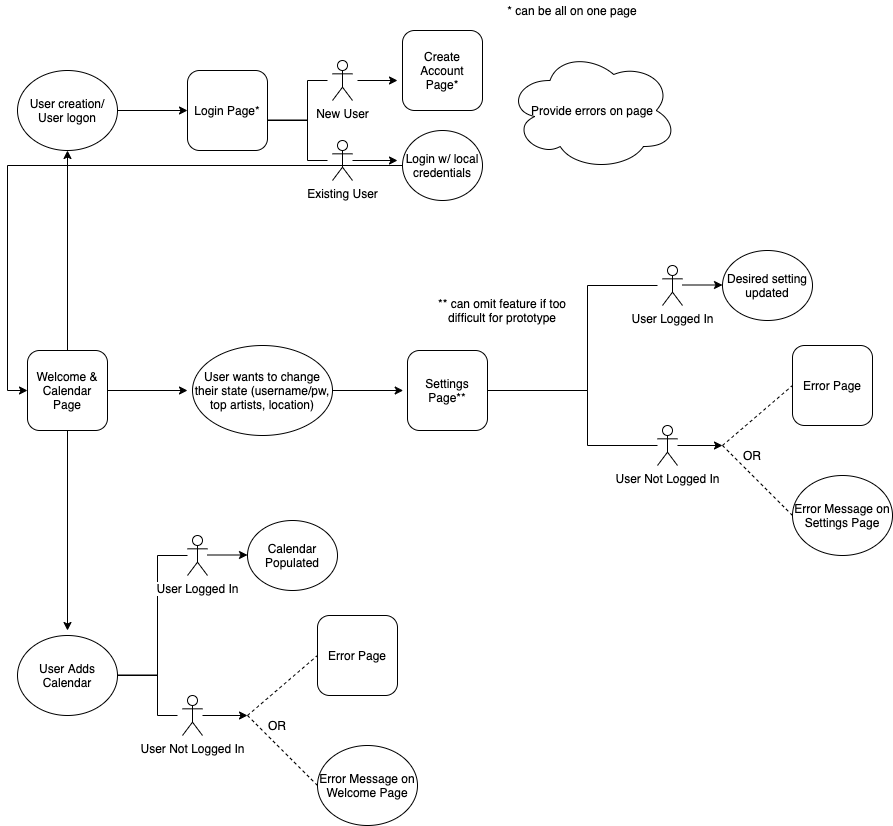

The diagram above was exported from draw.io. Its source (the exported page's mxGraphModel, read from the mxfile embedded in the PNG):
<mxGraphModel dx="926" dy="1642" grid="1" gridSize="10" guides="1" tooltips="1" connect="1" arrows="1" fold="1" page="1" pageScale="1" pageWidth="850" pageHeight="1100" math="0" shadow="0">
  <root>
    <mxCell id="0" />
    <mxCell id="1" parent="0" />
    <mxCell id="kVKAc4vpTGWyzVJ0bn2F-23" style="edgeStyle=orthogonalEdgeStyle;rounded=0;orthogonalLoop=1;jettySize=auto;html=1;endArrow=classic;endFill=1;" edge="1" parent="1" source="kVKAc4vpTGWyzVJ0bn2F-1">
      <mxGeometry relative="1" as="geometry">
        <mxPoint x="80" y="520" as="targetPoint" />
      </mxGeometry>
    </mxCell>
    <mxCell id="kVKAc4vpTGWyzVJ0bn2F-24" style="edgeStyle=orthogonalEdgeStyle;rounded=0;orthogonalLoop=1;jettySize=auto;html=1;endArrow=classic;endFill=1;entryX=0.5;entryY=1;entryDx=0;entryDy=0;" edge="1" parent="1" source="kVKAc4vpTGWyzVJ0bn2F-1" target="kVKAc4vpTGWyzVJ0bn2F-32">
      <mxGeometry relative="1" as="geometry">
        <mxPoint x="80" y="160" as="targetPoint" />
        <Array as="points" />
      </mxGeometry>
    </mxCell>
    <mxCell id="kVKAc4vpTGWyzVJ0bn2F-1" value="Welcome &amp;amp;&lt;br&gt;Calendar&lt;br&gt;Page" style="whiteSpace=wrap;html=1;aspect=fixed;rounded=1;" vertex="1" parent="1">
      <mxGeometry x="40" y="240" width="80" height="80" as="geometry" />
    </mxCell>
    <mxCell id="kVKAc4vpTGWyzVJ0bn2F-13" style="edgeStyle=orthogonalEdgeStyle;rounded=0;orthogonalLoop=1;jettySize=auto;html=1;exitX=1;exitY=0.5;exitDx=0;exitDy=0;endArrow=none;endFill=0;" edge="1" parent="1" source="kVKAc4vpTGWyzVJ0bn2F-3">
      <mxGeometry relative="1" as="geometry">
        <mxPoint x="340" y="-30" as="targetPoint" />
        <Array as="points">
          <mxPoint x="320" y="10" />
          <mxPoint x="320" y="-30" />
        </Array>
      </mxGeometry>
    </mxCell>
    <mxCell id="kVKAc4vpTGWyzVJ0bn2F-3" value="Login Page*" style="whiteSpace=wrap;html=1;aspect=fixed;glass=0;rounded=1;" vertex="1" parent="1">
      <mxGeometry x="200" y="-40" width="80" height="80" as="geometry" />
    </mxCell>
    <mxCell id="kVKAc4vpTGWyzVJ0bn2F-14" style="edgeStyle=orthogonalEdgeStyle;rounded=0;orthogonalLoop=1;jettySize=auto;html=1;" edge="1" parent="1">
      <mxGeometry relative="1" as="geometry">
        <mxPoint x="410" y="-30" as="targetPoint" />
        <mxPoint x="370" y="-30" as="sourcePoint" />
      </mxGeometry>
    </mxCell>
    <mxCell id="kVKAc4vpTGWyzVJ0bn2F-10" value="New User" style="shape=umlActor;verticalLabelPosition=bottom;labelBackgroundColor=#ffffff;verticalAlign=top;html=1;outlineConnect=0;rounded=1;glass=0;" vertex="1" parent="1">
      <mxGeometry x="345" y="-50" width="20" height="40" as="geometry" />
    </mxCell>
    <mxCell id="kVKAc4vpTGWyzVJ0bn2F-16" style="edgeStyle=orthogonalEdgeStyle;rounded=0;orthogonalLoop=1;jettySize=auto;html=1;endArrow=none;endFill=0;" edge="1" parent="1">
      <mxGeometry relative="1" as="geometry">
        <mxPoint x="280" y="9.5" as="sourcePoint" />
        <mxPoint x="340" y="50" as="targetPoint" />
        <Array as="points">
          <mxPoint x="320" y="10" />
          <mxPoint x="320" y="50" />
        </Array>
      </mxGeometry>
    </mxCell>
    <mxCell id="kVKAc4vpTGWyzVJ0bn2F-20" style="edgeStyle=orthogonalEdgeStyle;rounded=0;orthogonalLoop=1;jettySize=auto;html=1;endArrow=classic;endFill=1;" edge="1" parent="1" source="kVKAc4vpTGWyzVJ0bn2F-17">
      <mxGeometry relative="1" as="geometry">
        <mxPoint x="410" y="50" as="targetPoint" />
      </mxGeometry>
    </mxCell>
    <mxCell id="kVKAc4vpTGWyzVJ0bn2F-17" value="Existing User" style="shape=umlActor;verticalLabelPosition=bottom;labelBackgroundColor=#ffffff;verticalAlign=top;html=1;outlineConnect=0;rounded=1;glass=0;" vertex="1" parent="1">
      <mxGeometry x="345" y="30" width="20" height="40" as="geometry" />
    </mxCell>
    <mxCell id="kVKAc4vpTGWyzVJ0bn2F-52" style="edgeStyle=orthogonalEdgeStyle;rounded=0;orthogonalLoop=1;jettySize=auto;html=1;entryX=0;entryY=0.5;entryDx=0;entryDy=0;endArrow=classic;endFill=1;" edge="1" parent="1" source="kVKAc4vpTGWyzVJ0bn2F-22" target="kVKAc4vpTGWyzVJ0bn2F-1">
      <mxGeometry relative="1" as="geometry" />
    </mxCell>
    <mxCell id="kVKAc4vpTGWyzVJ0bn2F-22" value="Login w/ local credentials" style="ellipse;whiteSpace=wrap;html=1;rounded=1;glass=0;" vertex="1" parent="1">
      <mxGeometry x="415" y="20" width="80" height="70" as="geometry" />
    </mxCell>
    <mxCell id="kVKAc4vpTGWyzVJ0bn2F-25" value="User Adds Calendar" style="ellipse;whiteSpace=wrap;html=1;rounded=1;glass=0;" vertex="1" parent="1">
      <mxGeometry x="30" y="525" width="100" height="80" as="geometry" />
    </mxCell>
    <mxCell id="kVKAc4vpTGWyzVJ0bn2F-27" value="Error Page" style="whiteSpace=wrap;html=1;aspect=fixed;rounded=1;glass=0;" vertex="1" parent="1">
      <mxGeometry x="330" y="505" width="80" height="80" as="geometry" />
    </mxCell>
    <mxCell id="kVKAc4vpTGWyzVJ0bn2F-28" value="" style="endArrow=none;dashed=1;html=1;entryX=0;entryY=0.5;entryDx=0;entryDy=0;" edge="1" parent="1" target="kVKAc4vpTGWyzVJ0bn2F-27">
      <mxGeometry width="50" height="50" relative="1" as="geometry">
        <mxPoint x="260" y="605" as="sourcePoint" />
        <mxPoint x="310" y="555" as="targetPoint" />
      </mxGeometry>
    </mxCell>
    <mxCell id="kVKAc4vpTGWyzVJ0bn2F-29" value="OR" style="text;html=1;strokeColor=none;fillColor=none;align=center;verticalAlign=middle;whiteSpace=wrap;rounded=0;glass=0;" vertex="1" parent="1">
      <mxGeometry x="270" y="605" width="40" height="20" as="geometry" />
    </mxCell>
    <mxCell id="kVKAc4vpTGWyzVJ0bn2F-30" value="" style="endArrow=none;dashed=1;html=1;" edge="1" parent="1">
      <mxGeometry width="50" height="50" relative="1" as="geometry">
        <mxPoint x="260" y="605" as="sourcePoint" />
        <mxPoint x="330" y="675" as="targetPoint" />
      </mxGeometry>
    </mxCell>
    <mxCell id="kVKAc4vpTGWyzVJ0bn2F-31" value="Error Message on Welcome Page" style="ellipse;whiteSpace=wrap;html=1;rounded=1;glass=0;" vertex="1" parent="1">
      <mxGeometry x="330" y="635" width="100" height="80" as="geometry" />
    </mxCell>
    <mxCell id="kVKAc4vpTGWyzVJ0bn2F-33" style="edgeStyle=orthogonalEdgeStyle;rounded=0;orthogonalLoop=1;jettySize=auto;html=1;endArrow=classic;endFill=1;entryX=0;entryY=0.5;entryDx=0;entryDy=0;" edge="1" parent="1" source="kVKAc4vpTGWyzVJ0bn2F-32" target="kVKAc4vpTGWyzVJ0bn2F-3">
      <mxGeometry relative="1" as="geometry">
        <mxPoint x="170" as="targetPoint" />
      </mxGeometry>
    </mxCell>
    <mxCell id="kVKAc4vpTGWyzVJ0bn2F-32" value="User creation/&lt;br&gt;User logon" style="ellipse;whiteSpace=wrap;html=1;rounded=1;glass=0;" vertex="1" parent="1">
      <mxGeometry x="30" y="-40" width="100" height="80" as="geometry" />
    </mxCell>
    <mxCell id="kVKAc4vpTGWyzVJ0bn2F-43" style="edgeStyle=orthogonalEdgeStyle;rounded=0;orthogonalLoop=1;jettySize=auto;html=1;endArrow=none;endFill=0;" edge="1" parent="1">
      <mxGeometry relative="1" as="geometry">
        <mxPoint x="130" y="565" as="sourcePoint" />
        <mxPoint x="200" y="445" as="targetPoint" />
        <Array as="points">
          <mxPoint x="170" y="565" />
        </Array>
      </mxGeometry>
    </mxCell>
    <mxCell id="kVKAc4vpTGWyzVJ0bn2F-44" style="edgeStyle=orthogonalEdgeStyle;rounded=0;orthogonalLoop=1;jettySize=auto;html=1;" edge="1" parent="1">
      <mxGeometry relative="1" as="geometry">
        <mxPoint x="260" y="444.5" as="targetPoint" />
        <mxPoint x="220" y="444.5" as="sourcePoint" />
      </mxGeometry>
    </mxCell>
    <mxCell id="kVKAc4vpTGWyzVJ0bn2F-45" value="User Logged In" style="shape=umlActor;verticalLabelPosition=bottom;labelBackgroundColor=#ffffff;verticalAlign=top;html=1;outlineConnect=0;rounded=1;glass=0;" vertex="1" parent="1">
      <mxGeometry x="200" y="425" width="20" height="40" as="geometry" />
    </mxCell>
    <mxCell id="kVKAc4vpTGWyzVJ0bn2F-46" style="edgeStyle=orthogonalEdgeStyle;rounded=0;orthogonalLoop=1;jettySize=auto;html=1;endArrow=none;endFill=0;" edge="1" parent="1">
      <mxGeometry relative="1" as="geometry">
        <mxPoint x="130" y="564.5" as="sourcePoint" />
        <mxPoint x="190" y="605" as="targetPoint" />
        <Array as="points">
          <mxPoint x="170" y="565" />
          <mxPoint x="170" y="605" />
        </Array>
      </mxGeometry>
    </mxCell>
    <mxCell id="kVKAc4vpTGWyzVJ0bn2F-47" style="edgeStyle=orthogonalEdgeStyle;rounded=0;orthogonalLoop=1;jettySize=auto;html=1;endArrow=classic;endFill=1;" edge="1" parent="1" source="kVKAc4vpTGWyzVJ0bn2F-48">
      <mxGeometry relative="1" as="geometry">
        <mxPoint x="260" y="605" as="targetPoint" />
      </mxGeometry>
    </mxCell>
    <mxCell id="kVKAc4vpTGWyzVJ0bn2F-48" value="User Not Logged In" style="shape=umlActor;verticalLabelPosition=bottom;labelBackgroundColor=#ffffff;verticalAlign=top;html=1;outlineConnect=0;rounded=1;glass=0;" vertex="1" parent="1">
      <mxGeometry x="195" y="585" width="20" height="40" as="geometry" />
    </mxCell>
    <mxCell id="kVKAc4vpTGWyzVJ0bn2F-50" value="Calendar Populated" style="ellipse;whiteSpace=wrap;html=1;rounded=1;glass=0;" vertex="1" parent="1">
      <mxGeometry x="260" y="410" width="90" height="70" as="geometry" />
    </mxCell>
    <mxCell id="kVKAc4vpTGWyzVJ0bn2F-53" value="Create Account Page*" style="whiteSpace=wrap;html=1;aspect=fixed;rounded=1;glass=0;" vertex="1" parent="1">
      <mxGeometry x="415" y="-80" width="80" height="80" as="geometry" />
    </mxCell>
    <mxCell id="kVKAc4vpTGWyzVJ0bn2F-54" value="* can be all on one page" style="text;html=1;strokeColor=none;fillColor=none;align=center;verticalAlign=middle;whiteSpace=wrap;rounded=0;glass=0;" vertex="1" parent="1">
      <mxGeometry x="510" y="-110" width="150" height="20" as="geometry" />
    </mxCell>
    <mxCell id="kVKAc4vpTGWyzVJ0bn2F-55" value="Provide errors on page" style="ellipse;shape=cloud;whiteSpace=wrap;html=1;rounded=1;glass=0;" vertex="1" parent="1">
      <mxGeometry x="520" y="-60" width="170" height="120" as="geometry" />
    </mxCell>
    <mxCell id="kVKAc4vpTGWyzVJ0bn2F-56" value="" style="endArrow=classic;html=1;exitX=1;exitY=0.5;exitDx=0;exitDy=0;" edge="1" parent="1" source="kVKAc4vpTGWyzVJ0bn2F-1">
      <mxGeometry width="50" height="50" relative="1" as="geometry">
        <mxPoint x="400" y="240" as="sourcePoint" />
        <mxPoint x="200" y="280" as="targetPoint" />
      </mxGeometry>
    </mxCell>
    <mxCell id="kVKAc4vpTGWyzVJ0bn2F-57" value="User wants to change their state (username/pw, top artists, location)" style="ellipse;whiteSpace=wrap;html=1;rounded=1;glass=0;" vertex="1" parent="1">
      <mxGeometry x="205" y="235" width="140" height="90" as="geometry" />
    </mxCell>
    <mxCell id="kVKAc4vpTGWyzVJ0bn2F-58" value="" style="endArrow=classic;html=1;" edge="1" parent="1" source="kVKAc4vpTGWyzVJ0bn2F-57">
      <mxGeometry width="50" height="50" relative="1" as="geometry">
        <mxPoint x="345" y="330" as="sourcePoint" />
        <mxPoint x="415.71067811865476" y="280" as="targetPoint" />
      </mxGeometry>
    </mxCell>
    <mxCell id="kVKAc4vpTGWyzVJ0bn2F-72" style="edgeStyle=orthogonalEdgeStyle;rounded=0;orthogonalLoop=1;jettySize=auto;html=1;endArrow=none;endFill=0;" edge="1" parent="1" source="kVKAc4vpTGWyzVJ0bn2F-59">
      <mxGeometry relative="1" as="geometry">
        <mxPoint x="670" y="175" as="targetPoint" />
        <Array as="points">
          <mxPoint x="600" y="280" />
          <mxPoint x="600" y="175" />
        </Array>
      </mxGeometry>
    </mxCell>
    <mxCell id="kVKAc4vpTGWyzVJ0bn2F-73" style="edgeStyle=orthogonalEdgeStyle;rounded=0;orthogonalLoop=1;jettySize=auto;html=1;endArrow=none;endFill=0;" edge="1" parent="1" source="kVKAc4vpTGWyzVJ0bn2F-59" target="kVKAc4vpTGWyzVJ0bn2F-69">
      <mxGeometry relative="1" as="geometry">
        <mxPoint x="600" y="350" as="targetPoint" />
        <Array as="points">
          <mxPoint x="600" y="280" />
          <mxPoint x="600" y="335" />
        </Array>
      </mxGeometry>
    </mxCell>
    <mxCell id="kVKAc4vpTGWyzVJ0bn2F-59" value="Settings Page**" style="whiteSpace=wrap;html=1;aspect=fixed;rounded=1;glass=0;" vertex="1" parent="1">
      <mxGeometry x="420" y="240" width="80" height="80" as="geometry" />
    </mxCell>
    <mxCell id="kVKAc4vpTGWyzVJ0bn2F-60" value="** can omit feature if too difficult for prototype" style="text;html=1;strokeColor=none;fillColor=none;align=center;verticalAlign=middle;whiteSpace=wrap;rounded=0;glass=0;" vertex="1" parent="1">
      <mxGeometry x="440" y="190" width="150" height="20" as="geometry" />
    </mxCell>
    <mxCell id="kVKAc4vpTGWyzVJ0bn2F-61" value="Error Page" style="whiteSpace=wrap;html=1;aspect=fixed;rounded=1;glass=0;" vertex="1" parent="1">
      <mxGeometry x="805" y="235" width="80" height="80" as="geometry" />
    </mxCell>
    <mxCell id="kVKAc4vpTGWyzVJ0bn2F-62" value="" style="endArrow=none;dashed=1;html=1;entryX=0;entryY=0.5;entryDx=0;entryDy=0;" edge="1" parent="1" target="kVKAc4vpTGWyzVJ0bn2F-61">
      <mxGeometry width="50" height="50" relative="1" as="geometry">
        <mxPoint x="735" y="335" as="sourcePoint" />
        <mxPoint x="785" y="285" as="targetPoint" />
      </mxGeometry>
    </mxCell>
    <mxCell id="kVKAc4vpTGWyzVJ0bn2F-63" value="OR" style="text;html=1;strokeColor=none;fillColor=none;align=center;verticalAlign=middle;whiteSpace=wrap;rounded=0;glass=0;" vertex="1" parent="1">
      <mxGeometry x="745" y="335" width="40" height="20" as="geometry" />
    </mxCell>
    <mxCell id="kVKAc4vpTGWyzVJ0bn2F-64" value="" style="endArrow=none;dashed=1;html=1;" edge="1" parent="1">
      <mxGeometry width="50" height="50" relative="1" as="geometry">
        <mxPoint x="735" y="335" as="sourcePoint" />
        <mxPoint x="805" y="405" as="targetPoint" />
      </mxGeometry>
    </mxCell>
    <mxCell id="kVKAc4vpTGWyzVJ0bn2F-65" value="Error Message on Settings Page" style="ellipse;whiteSpace=wrap;html=1;rounded=1;glass=0;" vertex="1" parent="1">
      <mxGeometry x="805" y="365" width="100" height="80" as="geometry" />
    </mxCell>
    <mxCell id="kVKAc4vpTGWyzVJ0bn2F-66" style="edgeStyle=orthogonalEdgeStyle;rounded=0;orthogonalLoop=1;jettySize=auto;html=1;" edge="1" parent="1">
      <mxGeometry relative="1" as="geometry">
        <mxPoint x="735" y="174.5" as="targetPoint" />
        <mxPoint x="695" y="174.5" as="sourcePoint" />
      </mxGeometry>
    </mxCell>
    <mxCell id="kVKAc4vpTGWyzVJ0bn2F-67" value="User Logged In" style="shape=umlActor;verticalLabelPosition=bottom;labelBackgroundColor=#ffffff;verticalAlign=top;html=1;outlineConnect=0;rounded=1;glass=0;" vertex="1" parent="1">
      <mxGeometry x="675" y="155" width="20" height="40" as="geometry" />
    </mxCell>
    <mxCell id="kVKAc4vpTGWyzVJ0bn2F-68" style="edgeStyle=orthogonalEdgeStyle;rounded=0;orthogonalLoop=1;jettySize=auto;html=1;endArrow=classic;endFill=1;" edge="1" parent="1" source="kVKAc4vpTGWyzVJ0bn2F-69">
      <mxGeometry relative="1" as="geometry">
        <mxPoint x="735" y="335" as="targetPoint" />
      </mxGeometry>
    </mxCell>
    <mxCell id="kVKAc4vpTGWyzVJ0bn2F-69" value="User Not Logged In" style="shape=umlActor;verticalLabelPosition=bottom;labelBackgroundColor=#ffffff;verticalAlign=top;html=1;outlineConnect=0;rounded=1;glass=0;" vertex="1" parent="1">
      <mxGeometry x="670" y="315" width="20" height="40" as="geometry" />
    </mxCell>
    <mxCell id="kVKAc4vpTGWyzVJ0bn2F-70" value="Desired setting updated" style="ellipse;whiteSpace=wrap;html=1;rounded=1;glass=0;" vertex="1" parent="1">
      <mxGeometry x="735" y="140" width="90" height="70" as="geometry" />
    </mxCell>
  </root>
</mxGraphModel>